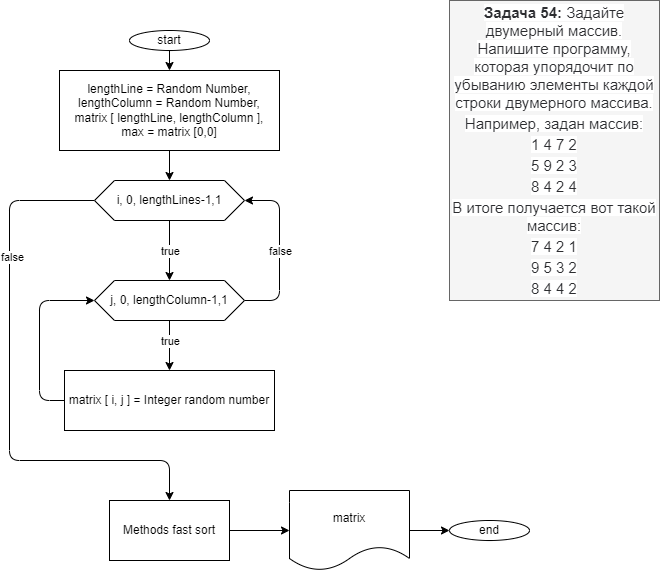

The diagram above was exported from draw.io. Its source (the exported page's mxGraphModel, read from the mxfile embedded in the PNG):
<mxGraphModel dx="1059" dy="461" grid="1" gridSize="10" guides="1" tooltips="1" connect="1" arrows="1" fold="1" page="1" pageScale="1" pageWidth="827" pageHeight="1169" math="0" shadow="0">
  <root>
    <mxCell id="0" />
    <mxCell id="1" parent="0" />
    <mxCell id="2" value="&lt;span style=&quot;box-sizing: border-box ; font-weight: 700 ; color: rgb(44 , 45 , 48) ; font-family: &amp;#34;roboto&amp;#34; , &amp;#34;san francisco&amp;#34; , &amp;#34;helvetica neue&amp;#34; , &amp;#34;helvetica&amp;#34; , &amp;#34;arial&amp;#34; ; font-size: 15px ; background-color: rgb(255 , 255 , 255)&quot;&gt;Задача 54:&lt;/span&gt;&lt;span style=&quot;color: rgb(44 , 45 , 48) ; font-family: &amp;#34;roboto&amp;#34; , &amp;#34;san francisco&amp;#34; , &amp;#34;helvetica neue&amp;#34; , &amp;#34;helvetica&amp;#34; , &amp;#34;arial&amp;#34; ; font-size: 15px ; background-color: rgb(255 , 255 , 255)&quot;&gt;&amp;nbsp;Задайте двумерный массив. Напишите программу, которая упорядочит по убыванию элементы каждой строки двумерного массива.&lt;/span&gt;&lt;br style=&quot;box-sizing: border-box ; color: rgb(44 , 45 , 48) ; font-family: &amp;#34;roboto&amp;#34; , &amp;#34;san francisco&amp;#34; , &amp;#34;helvetica neue&amp;#34; , &amp;#34;helvetica&amp;#34; , &amp;#34;arial&amp;#34; ; font-size: 15px ; background-color: rgb(255 , 255 , 255)&quot;&gt;&lt;span style=&quot;color: rgb(44 , 45 , 48) ; font-family: &amp;#34;roboto&amp;#34; , &amp;#34;san francisco&amp;#34; , &amp;#34;helvetica neue&amp;#34; , &amp;#34;helvetica&amp;#34; , &amp;#34;arial&amp;#34; ; font-size: 15px ; background-color: rgb(255 , 255 , 255)&quot;&gt;Например, задан массив:&lt;/span&gt;&lt;br style=&quot;box-sizing: border-box ; color: rgb(44 , 45 , 48) ; font-family: &amp;#34;roboto&amp;#34; , &amp;#34;san francisco&amp;#34; , &amp;#34;helvetica neue&amp;#34; , &amp;#34;helvetica&amp;#34; , &amp;#34;arial&amp;#34; ; font-size: 15px ; background-color: rgb(255 , 255 , 255)&quot;&gt;&lt;span style=&quot;color: rgb(44 , 45 , 48) ; font-family: &amp;#34;roboto&amp;#34; , &amp;#34;san francisco&amp;#34; , &amp;#34;helvetica neue&amp;#34; , &amp;#34;helvetica&amp;#34; , &amp;#34;arial&amp;#34; ; font-size: 15px ; background-color: rgb(255 , 255 , 255)&quot;&gt;1 4 7 2&lt;/span&gt;&lt;br style=&quot;box-sizing: border-box ; color: rgb(44 , 45 , 48) ; font-family: &amp;#34;roboto&amp;#34; , &amp;#34;san francisco&amp;#34; , &amp;#34;helvetica neue&amp;#34; , &amp;#34;helvetica&amp;#34; , &amp;#34;arial&amp;#34; ; font-size: 15px ; background-color: rgb(255 , 255 , 255)&quot;&gt;&lt;span style=&quot;color: rgb(44 , 45 , 48) ; font-family: &amp;#34;roboto&amp;#34; , &amp;#34;san francisco&amp;#34; , &amp;#34;helvetica neue&amp;#34; , &amp;#34;helvetica&amp;#34; , &amp;#34;arial&amp;#34; ; font-size: 15px ; background-color: rgb(255 , 255 , 255)&quot;&gt;5 9 2 3&lt;/span&gt;&lt;br style=&quot;box-sizing: border-box ; color: rgb(44 , 45 , 48) ; font-family: &amp;#34;roboto&amp;#34; , &amp;#34;san francisco&amp;#34; , &amp;#34;helvetica neue&amp;#34; , &amp;#34;helvetica&amp;#34; , &amp;#34;arial&amp;#34; ; font-size: 15px ; background-color: rgb(255 , 255 , 255)&quot;&gt;&lt;span style=&quot;color: rgb(44 , 45 , 48) ; font-family: &amp;#34;roboto&amp;#34; , &amp;#34;san francisco&amp;#34; , &amp;#34;helvetica neue&amp;#34; , &amp;#34;helvetica&amp;#34; , &amp;#34;arial&amp;#34; ; font-size: 15px ; background-color: rgb(255 , 255 , 255)&quot;&gt;8 4 2 4&lt;/span&gt;&lt;br style=&quot;box-sizing: border-box ; color: rgb(44 , 45 , 48) ; font-family: &amp;#34;roboto&amp;#34; , &amp;#34;san francisco&amp;#34; , &amp;#34;helvetica neue&amp;#34; , &amp;#34;helvetica&amp;#34; , &amp;#34;arial&amp;#34; ; font-size: 15px ; background-color: rgb(255 , 255 , 255)&quot;&gt;&lt;span style=&quot;color: rgb(44 , 45 , 48) ; font-family: &amp;#34;roboto&amp;#34; , &amp;#34;san francisco&amp;#34; , &amp;#34;helvetica neue&amp;#34; , &amp;#34;helvetica&amp;#34; , &amp;#34;arial&amp;#34; ; font-size: 15px ; background-color: rgb(255 , 255 , 255)&quot;&gt;В итоге получается вот такой массив:&lt;/span&gt;&lt;br style=&quot;box-sizing: border-box ; color: rgb(44 , 45 , 48) ; font-family: &amp;#34;roboto&amp;#34; , &amp;#34;san francisco&amp;#34; , &amp;#34;helvetica neue&amp;#34; , &amp;#34;helvetica&amp;#34; , &amp;#34;arial&amp;#34; ; font-size: 15px ; background-color: rgb(255 , 255 , 255)&quot;&gt;&lt;span style=&quot;color: rgb(44 , 45 , 48) ; font-family: &amp;#34;roboto&amp;#34; , &amp;#34;san francisco&amp;#34; , &amp;#34;helvetica neue&amp;#34; , &amp;#34;helvetica&amp;#34; , &amp;#34;arial&amp;#34; ; font-size: 15px ; background-color: rgb(255 , 255 , 255)&quot;&gt;7 4 2 1&lt;/span&gt;&lt;br style=&quot;box-sizing: border-box ; color: rgb(44 , 45 , 48) ; font-family: &amp;#34;roboto&amp;#34; , &amp;#34;san francisco&amp;#34; , &amp;#34;helvetica neue&amp;#34; , &amp;#34;helvetica&amp;#34; , &amp;#34;arial&amp;#34; ; font-size: 15px ; background-color: rgb(255 , 255 , 255)&quot;&gt;&lt;span style=&quot;color: rgb(44 , 45 , 48) ; font-family: &amp;#34;roboto&amp;#34; , &amp;#34;san francisco&amp;#34; , &amp;#34;helvetica neue&amp;#34; , &amp;#34;helvetica&amp;#34; , &amp;#34;arial&amp;#34; ; font-size: 15px ; background-color: rgb(255 , 255 , 255)&quot;&gt;9 5 3 2&lt;/span&gt;&lt;br style=&quot;box-sizing: border-box ; color: rgb(44 , 45 , 48) ; font-family: &amp;#34;roboto&amp;#34; , &amp;#34;san francisco&amp;#34; , &amp;#34;helvetica neue&amp;#34; , &amp;#34;helvetica&amp;#34; , &amp;#34;arial&amp;#34; ; font-size: 15px ; background-color: rgb(255 , 255 , 255)&quot;&gt;&lt;span style=&quot;color: rgb(44 , 45 , 48) ; font-family: &amp;#34;roboto&amp;#34; , &amp;#34;san francisco&amp;#34; , &amp;#34;helvetica neue&amp;#34; , &amp;#34;helvetica&amp;#34; , &amp;#34;arial&amp;#34; ; font-size: 15px ; background-color: rgb(255 , 255 , 255)&quot;&gt;8 4 4 2&lt;/span&gt;" style="rounded=0;whiteSpace=wrap;html=1;fillColor=#f5f5f5;strokeColor=#666666;fontColor=#333333;" vertex="1" parent="1">
      <mxGeometry x="600" y="10" width="210" height="300" as="geometry" />
    </mxCell>
    <mxCell id="6" style="edgeStyle=none;html=1;entryX=0.5;entryY=0;entryDx=0;entryDy=0;" edge="1" parent="1" source="3" target="5">
      <mxGeometry relative="1" as="geometry" />
    </mxCell>
    <mxCell id="3" value="start" style="ellipse;whiteSpace=wrap;html=1;" vertex="1" parent="1">
      <mxGeometry x="280" y="40" width="80" height="20" as="geometry" />
    </mxCell>
    <mxCell id="17" style="edgeStyle=none;html=1;exitX=0.5;exitY=1;exitDx=0;exitDy=0;entryX=0.5;entryY=0;entryDx=0;entryDy=0;" edge="1" parent="1" source="5" target="9">
      <mxGeometry relative="1" as="geometry" />
    </mxCell>
    <mxCell id="5" value="lengthLine = Random Number,&lt;br&gt;lengthColumn = Random Number,&lt;br&gt;matrix [ lengthLine, lengthColumn ],&lt;br&gt;max = matrix [0,0]" style="rounded=0;whiteSpace=wrap;html=1;" vertex="1" parent="1">
      <mxGeometry x="210" y="80" width="220" height="80" as="geometry" />
    </mxCell>
    <mxCell id="7" style="edgeStyle=none;html=1;exitX=0;exitY=0.5;exitDx=0;exitDy=0;entryX=0.5;entryY=0;entryDx=0;entryDy=0;" edge="1" parent="1" source="9" target="38">
      <mxGeometry relative="1" as="geometry">
        <mxPoint x="320" y="500" as="targetPoint" />
        <Array as="points">
          <mxPoint x="160" y="210" />
          <mxPoint x="160" y="470" />
          <mxPoint x="320" y="470" />
        </Array>
      </mxGeometry>
    </mxCell>
    <mxCell id="8" value="false" style="edgeLabel;html=1;align=center;verticalAlign=middle;resizable=0;points=[];" vertex="1" connectable="0" parent="7">
      <mxGeometry x="-0.3684" y="2" relative="1" as="geometry">
        <mxPoint y="-31" as="offset" />
      </mxGeometry>
    </mxCell>
    <mxCell id="29" style="edgeStyle=none;html=1;exitX=0.5;exitY=1;exitDx=0;exitDy=0;entryX=0.5;entryY=0;entryDx=0;entryDy=0;" edge="1" parent="1" source="9" target="16">
      <mxGeometry relative="1" as="geometry" />
    </mxCell>
    <mxCell id="30" value="true" style="edgeLabel;html=1;align=center;verticalAlign=middle;resizable=0;points=[];" vertex="1" connectable="0" parent="29">
      <mxGeometry x="-0.4333" y="3" relative="1" as="geometry">
        <mxPoint x="-3" y="13" as="offset" />
      </mxGeometry>
    </mxCell>
    <mxCell id="9" value="i, 0, lengthLines-1,1" style="shape=hexagon;perimeter=hexagonPerimeter2;whiteSpace=wrap;html=1;fixedSize=1;" vertex="1" parent="1">
      <mxGeometry x="245" y="190" width="150" height="40" as="geometry" />
    </mxCell>
    <mxCell id="10" style="edgeStyle=none;html=1;entryX=0;entryY=0.5;entryDx=0;entryDy=0;exitX=0;exitY=0.5;exitDx=0;exitDy=0;" edge="1" parent="1" source="11" target="16">
      <mxGeometry relative="1" as="geometry">
        <mxPoint x="215" y="410" as="sourcePoint" />
        <Array as="points">
          <mxPoint x="190" y="410" />
          <mxPoint x="190" y="310" />
        </Array>
      </mxGeometry>
    </mxCell>
    <mxCell id="11" value="matrix [ i, j ] = Integer random number" style="rounded=0;whiteSpace=wrap;html=1;" vertex="1" parent="1">
      <mxGeometry x="215" y="380" width="210" height="60" as="geometry" />
    </mxCell>
    <mxCell id="12" style="edgeStyle=none;html=1;exitX=0.5;exitY=1;exitDx=0;exitDy=0;entryX=0.5;entryY=0;entryDx=0;entryDy=0;" edge="1" parent="1" source="16">
      <mxGeometry relative="1" as="geometry">
        <mxPoint x="320" y="380" as="targetPoint" />
      </mxGeometry>
    </mxCell>
    <mxCell id="13" value="true" style="edgeLabel;html=1;align=center;verticalAlign=middle;resizable=0;points=[];" vertex="1" connectable="0" parent="12">
      <mxGeometry x="-0.4067" y="2" relative="1" as="geometry">
        <mxPoint x="-2" y="5" as="offset" />
      </mxGeometry>
    </mxCell>
    <mxCell id="14" style="edgeStyle=none;html=1;exitX=1;exitY=0.5;exitDx=0;exitDy=0;entryX=1;entryY=0.5;entryDx=0;entryDy=0;" edge="1" parent="1" source="16" target="9">
      <mxGeometry relative="1" as="geometry">
        <Array as="points">
          <mxPoint x="430" y="310" />
          <mxPoint x="430" y="210" />
        </Array>
      </mxGeometry>
    </mxCell>
    <mxCell id="15" value="false" style="edgeLabel;html=1;align=center;verticalAlign=middle;resizable=0;points=[];" vertex="1" connectable="0" parent="14">
      <mxGeometry x="-0.2235" relative="1" as="geometry">
        <mxPoint y="-19" as="offset" />
      </mxGeometry>
    </mxCell>
    <mxCell id="16" value="j, 0, lengthColumn-1,1" style="shape=hexagon;perimeter=hexagonPerimeter2;whiteSpace=wrap;html=1;fixedSize=1;" vertex="1" parent="1">
      <mxGeometry x="245" y="290" width="150" height="40" as="geometry" />
    </mxCell>
    <mxCell id="40" style="edgeStyle=none;html=1;exitX=1;exitY=0.5;exitDx=0;exitDy=0;entryX=0;entryY=0.5;entryDx=0;entryDy=0;" edge="1" parent="1" source="38" target="39">
      <mxGeometry relative="1" as="geometry" />
    </mxCell>
    <mxCell id="38" value="Methods fast sort" style="rounded=0;whiteSpace=wrap;html=1;" vertex="1" parent="1">
      <mxGeometry x="260" y="510" width="120" height="60" as="geometry" />
    </mxCell>
    <mxCell id="42" style="edgeStyle=none;html=1;exitX=1;exitY=0.5;exitDx=0;exitDy=0;entryX=0;entryY=0.5;entryDx=0;entryDy=0;" edge="1" parent="1" source="39" target="41">
      <mxGeometry relative="1" as="geometry" />
    </mxCell>
    <mxCell id="39" value="matrix" style="shape=document;whiteSpace=wrap;html=1;boundedLbl=1;" vertex="1" parent="1">
      <mxGeometry x="440" y="500" width="120" height="80" as="geometry" />
    </mxCell>
    <mxCell id="41" value="end" style="ellipse;whiteSpace=wrap;html=1;" vertex="1" parent="1">
      <mxGeometry x="600" y="530" width="80" height="20" as="geometry" />
    </mxCell>
  </root>
</mxGraphModel>